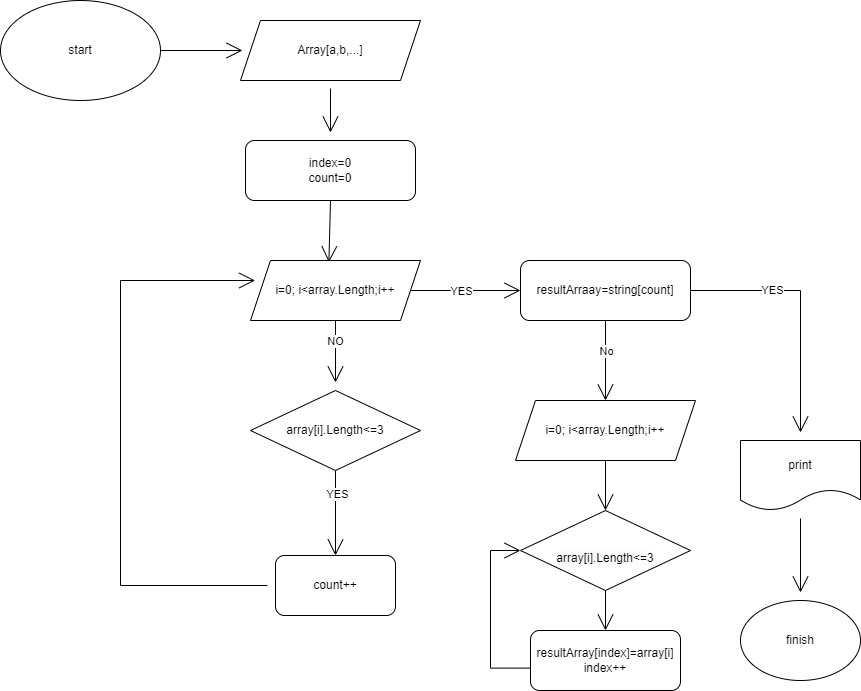

The diagram above was exported from draw.io. Its source (the exported page's mxGraphModel, read from the mxfile embedded in the PNG):
<mxGraphModel dx="764" dy="333" grid="1" gridSize="10" guides="1" tooltips="1" connect="1" arrows="1" fold="1" page="1" pageScale="1" pageWidth="850" pageHeight="1100" math="0" shadow="0">
  <root>
    <mxCell id="0" />
    <mxCell id="1" parent="0" />
    <mxCell id="2" style="edgeStyle=none;curved=1;rounded=0;orthogonalLoop=1;jettySize=auto;html=1;exitX=1;exitY=0.5;exitDx=0;exitDy=0;endArrow=open;startSize=14;endSize=14;sourcePerimeterSpacing=8;targetPerimeterSpacing=8;" parent="1" source="3" target="5" edge="1">
      <mxGeometry relative="1" as="geometry" />
    </mxCell>
    <mxCell id="3" value="start" style="ellipse;whiteSpace=wrap;html=1;" parent="1" vertex="1">
      <mxGeometry x="20" y="30" width="160" height="100" as="geometry" />
    </mxCell>
    <mxCell id="4" style="edgeStyle=none;curved=1;rounded=0;orthogonalLoop=1;jettySize=auto;html=1;endArrow=open;startSize=14;endSize=14;sourcePerimeterSpacing=8;targetPerimeterSpacing=8;" parent="1" source="5" target="7" edge="1">
      <mxGeometry relative="1" as="geometry" />
    </mxCell>
    <mxCell id="5" value="Array[a,b,...]" style="shape=parallelogram;perimeter=parallelogramPerimeter;whiteSpace=wrap;html=1;fixedSize=1;" parent="1" vertex="1">
      <mxGeometry x="260" y="50" width="180" height="60" as="geometry" />
    </mxCell>
    <mxCell id="6" style="edgeStyle=none;curved=1;rounded=0;orthogonalLoop=1;jettySize=auto;html=1;exitX=0.5;exitY=1;exitDx=0;exitDy=0;entryX=0.461;entryY=0.03;entryDx=0;entryDy=0;entryPerimeter=0;endArrow=open;startSize=14;endSize=14;sourcePerimeterSpacing=8;targetPerimeterSpacing=8;" parent="1" source="7" target="12" edge="1">
      <mxGeometry relative="1" as="geometry" />
    </mxCell>
    <mxCell id="7" value="index=0&lt;br&gt;count=0" style="rounded=1;whiteSpace=wrap;html=1;" parent="1" vertex="1">
      <mxGeometry x="265" y="170" width="170" height="60" as="geometry" />
    </mxCell>
    <mxCell id="8" style="edgeStyle=none;curved=1;rounded=0;orthogonalLoop=1;jettySize=auto;html=1;exitX=0.5;exitY=1;exitDx=0;exitDy=0;endArrow=open;startSize=14;endSize=14;sourcePerimeterSpacing=8;targetPerimeterSpacing=8;" parent="1" source="12" target="22" edge="1">
      <mxGeometry relative="1" as="geometry" />
    </mxCell>
    <mxCell id="9" value="NO" style="edgeLabel;html=1;align=center;verticalAlign=middle;resizable=0;points=[];" parent="8" vertex="1" connectable="0">
      <mxGeometry x="-0.3419" y="-1" relative="1" as="geometry">
        <mxPoint as="offset" />
      </mxGeometry>
    </mxCell>
    <mxCell id="10" style="edgeStyle=orthogonalEdgeStyle;rounded=0;orthogonalLoop=1;jettySize=auto;html=1;exitX=1;exitY=0.5;exitDx=0;exitDy=0;entryX=0;entryY=0.5;entryDx=0;entryDy=0;endArrow=open;startSize=14;endSize=14;sourcePerimeterSpacing=8;targetPerimeterSpacing=8;" parent="1" source="12" target="17" edge="1">
      <mxGeometry relative="1" as="geometry">
        <Array as="points">
          <mxPoint x="470" y="320" />
          <mxPoint x="470" y="320" />
        </Array>
      </mxGeometry>
    </mxCell>
    <mxCell id="11" value="YES" style="edgeLabel;html=1;align=center;verticalAlign=middle;resizable=0;points=[];" parent="10" vertex="1" connectable="0">
      <mxGeometry x="0.7782" y="3" relative="1" as="geometry">
        <mxPoint x="-48" y="3" as="offset" />
      </mxGeometry>
    </mxCell>
    <mxCell id="12" value="i=0; i&amp;lt;array.Length;i++" style="shape=parallelogram;perimeter=parallelogramPerimeter;whiteSpace=wrap;html=1;fixedSize=1;" parent="1" vertex="1">
      <mxGeometry x="270" y="290" width="170" height="60" as="geometry" />
    </mxCell>
    <mxCell id="13" style="edgeStyle=orthogonalEdgeStyle;rounded=0;orthogonalLoop=1;jettySize=auto;html=1;exitX=0.5;exitY=1;exitDx=0;exitDy=0;entryX=0.5;entryY=0;entryDx=0;entryDy=0;endArrow=open;startSize=14;endSize=14;sourcePerimeterSpacing=8;targetPerimeterSpacing=8;" parent="1" source="17" target="19" edge="1">
      <mxGeometry relative="1" as="geometry" />
    </mxCell>
    <mxCell id="14" value="No" style="edgeLabel;html=1;align=center;verticalAlign=middle;resizable=0;points=[];" parent="13" vertex="1" connectable="0">
      <mxGeometry x="-0.245" relative="1" as="geometry">
        <mxPoint as="offset" />
      </mxGeometry>
    </mxCell>
    <mxCell id="15" style="edgeStyle=orthogonalEdgeStyle;rounded=0;orthogonalLoop=1;jettySize=auto;html=1;exitX=1;exitY=0.5;exitDx=0;exitDy=0;endArrow=open;startSize=14;endSize=14;sourcePerimeterSpacing=8;targetPerimeterSpacing=8;" parent="1" source="17" target="31" edge="1">
      <mxGeometry relative="1" as="geometry" />
    </mxCell>
    <mxCell id="16" value="YES" style="edgeLabel;html=1;align=center;verticalAlign=middle;resizable=0;points=[];" parent="15" vertex="1" connectable="0">
      <mxGeometry x="-0.3587" y="1" relative="1" as="geometry">
        <mxPoint as="offset" />
      </mxGeometry>
    </mxCell>
    <mxCell id="17" value="resultArraay=string[count]" style="rounded=1;whiteSpace=wrap;html=1;" parent="1" vertex="1">
      <mxGeometry x="540" y="290" width="170" height="60" as="geometry" />
    </mxCell>
    <mxCell id="18" style="edgeStyle=orthogonalEdgeStyle;rounded=0;orthogonalLoop=1;jettySize=auto;html=1;exitX=0.5;exitY=1;exitDx=0;exitDy=0;entryX=0.5;entryY=0;entryDx=0;entryDy=0;endArrow=open;startSize=14;endSize=14;sourcePerimeterSpacing=8;targetPerimeterSpacing=8;" parent="1" source="19" target="26" edge="1">
      <mxGeometry relative="1" as="geometry" />
    </mxCell>
    <mxCell id="19" value="i=0; i&amp;lt;array.Length;i++" style="shape=parallelogram;perimeter=parallelogramPerimeter;whiteSpace=wrap;html=1;fixedSize=1;" parent="1" vertex="1">
      <mxGeometry x="535" y="430" width="180" height="60" as="geometry" />
    </mxCell>
    <mxCell id="20" style="edgeStyle=none;curved=1;rounded=0;orthogonalLoop=1;jettySize=auto;html=1;exitX=0.5;exitY=1;exitDx=0;exitDy=0;entryX=0.5;entryY=0;entryDx=0;entryDy=0;endArrow=open;startSize=14;endSize=14;sourcePerimeterSpacing=8;targetPerimeterSpacing=8;" parent="1" source="22" target="24" edge="1">
      <mxGeometry relative="1" as="geometry">
        <Array as="points" />
      </mxGeometry>
    </mxCell>
    <mxCell id="21" value="YES" style="edgeLabel;html=1;align=center;verticalAlign=middle;resizable=0;points=[];" parent="20" vertex="1" connectable="0">
      <mxGeometry x="-0.4494" y="1" relative="1" as="geometry">
        <mxPoint as="offset" />
      </mxGeometry>
    </mxCell>
    <mxCell id="22" value="array[i].Length&amp;lt;=3" style="rhombus;whiteSpace=wrap;html=1;" parent="1" vertex="1">
      <mxGeometry x="270" y="420" width="170" height="80" as="geometry" />
    </mxCell>
    <mxCell id="23" style="edgeStyle=orthogonalEdgeStyle;rounded=0;orthogonalLoop=1;jettySize=auto;html=1;endArrow=open;startSize=14;endSize=14;sourcePerimeterSpacing=8;targetPerimeterSpacing=8;" parent="1" source="24" target="12" edge="1">
      <mxGeometry relative="1" as="geometry">
        <mxPoint x="260" y="310" as="targetPoint" />
        <Array as="points">
          <mxPoint x="140" y="615" />
          <mxPoint x="140" y="310" />
        </Array>
      </mxGeometry>
    </mxCell>
    <mxCell id="24" value="count++" style="rounded=1;whiteSpace=wrap;html=1;" parent="1" vertex="1">
      <mxGeometry x="295" y="585" width="120" height="60" as="geometry" />
    </mxCell>
    <mxCell id="25" style="edgeStyle=orthogonalEdgeStyle;rounded=0;orthogonalLoop=1;jettySize=auto;html=1;exitX=0.5;exitY=1;exitDx=0;exitDy=0;entryX=0.5;entryY=0;entryDx=0;entryDy=0;endArrow=open;startSize=14;endSize=14;sourcePerimeterSpacing=8;targetPerimeterSpacing=8;" parent="1" source="26" target="28" edge="1">
      <mxGeometry relative="1" as="geometry" />
    </mxCell>
    <mxCell id="26" value="&lt;br&gt;&lt;span style=&quot;color: rgb(0, 0, 0); font-family: Helvetica; font-size: 12px; font-style: normal; font-variant-ligatures: normal; font-variant-caps: normal; font-weight: 400; letter-spacing: normal; orphans: 2; text-align: center; text-indent: 0px; text-transform: none; widows: 2; word-spacing: 0px; -webkit-text-stroke-width: 0px; background-color: rgb(251, 251, 251); text-decoration-thickness: initial; text-decoration-style: initial; text-decoration-color: initial; float: none; display: inline !important;&quot;&gt;array[i].Length&amp;lt;=3&lt;/span&gt;&lt;br&gt;" style="rhombus;whiteSpace=wrap;html=1;" parent="1" vertex="1">
      <mxGeometry x="540" y="540" width="170" height="80" as="geometry" />
    </mxCell>
    <mxCell id="27" style="edgeStyle=orthogonalEdgeStyle;rounded=0;orthogonalLoop=1;jettySize=auto;html=1;entryX=0;entryY=0.5;entryDx=0;entryDy=0;endArrow=open;startSize=14;endSize=14;sourcePerimeterSpacing=8;targetPerimeterSpacing=8;exitX=0.003;exitY=0.627;exitDx=0;exitDy=0;exitPerimeter=0;" parent="1" source="28" target="26" edge="1">
      <mxGeometry relative="1" as="geometry" />
    </mxCell>
    <mxCell id="28" value="resultArray[index]=array[i]&lt;br&gt;index++" style="rounded=1;whiteSpace=wrap;html=1;" parent="1" vertex="1">
      <mxGeometry x="550" y="660" width="150" height="60" as="geometry" />
    </mxCell>
    <mxCell id="29" value="finish" style="ellipse;whiteSpace=wrap;html=1;" parent="1" vertex="1">
      <mxGeometry x="760" y="630" width="120" height="80" as="geometry" />
    </mxCell>
    <mxCell id="30" style="edgeStyle=orthogonalEdgeStyle;rounded=0;orthogonalLoop=1;jettySize=auto;html=1;endArrow=open;startSize=14;endSize=14;sourcePerimeterSpacing=8;targetPerimeterSpacing=8;" parent="1" source="31" target="29" edge="1">
      <mxGeometry relative="1" as="geometry" />
    </mxCell>
    <mxCell id="31" value="print" style="shape=document;whiteSpace=wrap;html=1;boundedLbl=1;" parent="1" vertex="1">
      <mxGeometry x="760" y="470" width="120" height="70" as="geometry" />
    </mxCell>
  </root>
</mxGraphModel>